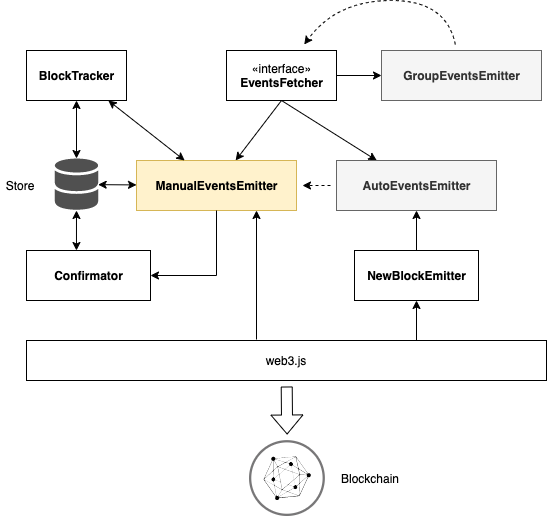

The diagram above was exported from draw.io. Its source (the exported page's mxGraphModel, read from the mxfile embedded in the PNG):
<mxGraphModel dx="1106" dy="997" grid="1" gridSize="10" guides="1" tooltips="1" connect="1" arrows="1" fold="1" page="1" pageScale="1" pageWidth="827" pageHeight="1169" math="0" shadow="0">
  <root>
    <mxCell id="0" />
    <mxCell id="1" parent="0" />
    <mxCell id="Gje7xKA6-CzyH8ZtWUP0-5" value="«interface»&lt;br&gt;&lt;b&gt;EventsFetcher&lt;/b&gt;" style="html=1;" parent="1" vertex="1">
      <mxGeometry x="340" y="280" width="110" height="50" as="geometry" />
    </mxCell>
    <mxCell id="Gje7xKA6-CzyH8ZtWUP0-8" style="rounded=0;orthogonalLoop=1;jettySize=auto;html=1;exitX=0.5;exitY=1;exitDx=0;exitDy=0;" parent="1" source="Gje7xKA6-CzyH8ZtWUP0-5" target="Gje7xKA6-CzyH8ZtWUP0-7" edge="1">
      <mxGeometry relative="1" as="geometry" />
    </mxCell>
    <mxCell id="Gje7xKA6-CzyH8ZtWUP0-7" value="&lt;b&gt;ManualEventsEmitter&lt;/b&gt;" style="html=1;fillColor=#fff2cc;strokeColor=#d6b656;" parent="1" vertex="1">
      <mxGeometry x="250" y="390" width="160" height="50" as="geometry" />
    </mxCell>
    <mxCell id="Gje7xKA6-CzyH8ZtWUP0-11" style="edgeStyle=none;rounded=0;orthogonalLoop=1;jettySize=auto;html=1;exitX=0.5;exitY=1;exitDx=0;exitDy=0;" parent="1" source="Gje7xKA6-CzyH8ZtWUP0-5" target="Gje7xKA6-CzyH8ZtWUP0-9" edge="1">
      <mxGeometry relative="1" as="geometry">
        <mxPoint x="414" y="330" as="sourcePoint" />
      </mxGeometry>
    </mxCell>
    <mxCell id="Gje7xKA6-CzyH8ZtWUP0-9" value="&lt;b&gt;AutoEventsEmitter&lt;/b&gt;" style="html=1;fillColor=#f5f5f5;strokeColor=#666666;fontColor=#333333;" parent="1" vertex="1">
      <mxGeometry x="450" y="390" width="160" height="50" as="geometry" />
    </mxCell>
    <mxCell id="Gje7xKA6-CzyH8ZtWUP0-12" style="edgeStyle=none;rounded=0;orthogonalLoop=1;jettySize=auto;html=1;" parent="1" source="Gje7xKA6-CzyH8ZtWUP0-5" target="Gje7xKA6-CzyH8ZtWUP0-10" edge="1">
      <mxGeometry relative="1" as="geometry">
        <mxPoint x="410" y="330" as="sourcePoint" />
      </mxGeometry>
    </mxCell>
    <mxCell id="Gje7xKA6-CzyH8ZtWUP0-10" value="&lt;b&gt;GroupEventsEmitter&lt;/b&gt;" style="html=1;fillColor=#f5f5f5;strokeColor=#666666;fontColor=#333333;" parent="1" vertex="1">
      <mxGeometry x="495" y="280" width="160" height="50" as="geometry" />
    </mxCell>
    <mxCell id="Gje7xKA6-CzyH8ZtWUP0-15" value="&lt;b&gt;NewBlockEmitter&lt;/b&gt;" style="html=1;" parent="1" vertex="1">
      <mxGeometry x="468" y="480" width="124" height="50" as="geometry" />
    </mxCell>
    <mxCell id="Gje7xKA6-CzyH8ZtWUP0-20" value="" style="shape=flexArrow;endArrow=classic;html=1;targetPerimeterSpacing=6;width=11;sourcePerimeterSpacing=6;" parent="1" source="Gje7xKA6-CzyH8ZtWUP0-21" target="Gje7xKA6-CzyH8ZtWUP0-1" edge="1">
      <mxGeometry width="50" height="50" relative="1" as="geometry">
        <mxPoint x="400" y="630" as="sourcePoint" />
        <mxPoint x="400" y="680" as="targetPoint" />
      </mxGeometry>
    </mxCell>
    <mxCell id="Gje7xKA6-CzyH8ZtWUP0-21" value="web3.js" style="rounded=0;whiteSpace=wrap;html=1;" parent="1" vertex="1">
      <mxGeometry x="140" y="570" width="520" height="40" as="geometry" />
    </mxCell>
    <mxCell id="Gje7xKA6-CzyH8ZtWUP0-22" value="" style="endArrow=classic;html=1;exitX=0.75;exitY=0;exitDx=0;exitDy=0;" parent="1" source="Gje7xKA6-CzyH8ZtWUP0-21" target="Gje7xKA6-CzyH8ZtWUP0-15" edge="1">
      <mxGeometry width="50" height="50" relative="1" as="geometry">
        <mxPoint x="532" y="580" as="sourcePoint" />
        <mxPoint x="532.9999999999998" y="520" as="targetPoint" />
      </mxGeometry>
    </mxCell>
    <mxCell id="Gje7xKA6-CzyH8ZtWUP0-23" value="" style="curved=1;endArrow=classic;html=1;dashed=1;targetPerimeterSpacing=6;sourcePerimeterSpacing=6;" parent="1" source="Gje7xKA6-CzyH8ZtWUP0-10" target="Gje7xKA6-CzyH8ZtWUP0-5" edge="1">
      <mxGeometry width="50" height="50" relative="1" as="geometry">
        <mxPoint x="400" y="210" as="sourcePoint" />
        <mxPoint x="450" y="160" as="targetPoint" />
        <Array as="points">
          <mxPoint x="560" y="230" />
          <mxPoint x="450" y="230" />
        </Array>
      </mxGeometry>
    </mxCell>
    <mxCell id="Gje7xKA6-CzyH8ZtWUP0-24" value="" style="endArrow=classic;html=1;dashed=1;targetPerimeterSpacing=6;sourcePerimeterSpacing=6;" parent="1" source="Gje7xKA6-CzyH8ZtWUP0-9" target="Gje7xKA6-CzyH8ZtWUP0-7" edge="1">
      <mxGeometry width="50" height="50" relative="1" as="geometry">
        <mxPoint x="400" y="380" as="sourcePoint" />
        <mxPoint x="450" y="330" as="targetPoint" />
      </mxGeometry>
    </mxCell>
    <mxCell id="Gje7xKA6-CzyH8ZtWUP0-26" value="" style="endArrow=classic;html=1;entryX=0.75;entryY=1;entryDx=0;entryDy=0;" parent="1" target="Gje7xKA6-CzyH8ZtWUP0-7" edge="1">
      <mxGeometry width="50" height="50" relative="1" as="geometry">
        <mxPoint x="370" y="569" as="sourcePoint" />
        <mxPoint x="450" y="540" as="targetPoint" />
      </mxGeometry>
    </mxCell>
    <mxCell id="Gje7xKA6-CzyH8ZtWUP0-28" value="" style="endArrow=classic;html=1;entryX=0.5;entryY=1;entryDx=0;entryDy=0;" parent="1" source="Gje7xKA6-CzyH8ZtWUP0-15" target="Gje7xKA6-CzyH8ZtWUP0-9" edge="1">
      <mxGeometry width="50" height="50" relative="1" as="geometry">
        <mxPoint x="543.0800000000002" y="600.8400000000001" as="sourcePoint" />
        <mxPoint x="542.9999999999998" y="550" as="targetPoint" />
      </mxGeometry>
    </mxCell>
    <mxCell id="Gje7xKA6-CzyH8ZtWUP0-29" value="" style="group" parent="1" vertex="1" connectable="0">
      <mxGeometry x="363" y="670" width="166" height="76" as="geometry" />
    </mxCell>
    <mxCell id="Gje7xKA6-CzyH8ZtWUP0-1" value="" style="aspect=fixed;perimeter=ellipsePerimeter;html=1;align=center;shadow=0;dashed=0;fontColor=#4277BB;labelBackgroundColor=#ffffff;fontSize=12;spacingTop=3;image;image=img/lib/ibm/blockchain/hyperledger_fabric.svg;" parent="Gje7xKA6-CzyH8ZtWUP0-29" vertex="1">
      <mxGeometry width="76" height="76" as="geometry" />
    </mxCell>
    <mxCell id="Gje7xKA6-CzyH8ZtWUP0-17" value="Blockchain" style="text;html=1;strokeColor=none;fillColor=none;align=center;verticalAlign=middle;whiteSpace=wrap;rounded=0;" parent="Gje7xKA6-CzyH8ZtWUP0-29" vertex="1">
      <mxGeometry x="76" y="28" width="90" height="20" as="geometry" />
    </mxCell>
    <mxCell id="Gje7xKA6-CzyH8ZtWUP0-31" style="edgeStyle=none;rounded=0;orthogonalLoop=1;jettySize=auto;html=1;startArrow=classic;startFill=1;sourcePerimeterSpacing=0;endArrow=classic;endFill=1;targetPerimeterSpacing=0;" parent="1" source="Gje7xKA6-CzyH8ZtWUP0-30" target="Gje7xKA6-CzyH8ZtWUP0-7" edge="1">
      <mxGeometry relative="1" as="geometry" />
    </mxCell>
    <mxCell id="Gje7xKA6-CzyH8ZtWUP0-30" value="&lt;b&gt;BlockTracker&lt;/b&gt;" style="html=1;" parent="1" vertex="1">
      <mxGeometry x="140" y="280" width="100" height="50" as="geometry" />
    </mxCell>
    <mxCell id="Gje7xKA6-CzyH8ZtWUP0-32" value="" style="endArrow=classic;startArrow=classic;html=1;" parent="1" source="Gje7xKA6-CzyH8ZtWUP0-30" target="Gje7xKA6-CzyH8ZtWUP0-35" edge="1">
      <mxGeometry width="50" height="50" relative="1" as="geometry">
        <mxPoint x="350" y="180" as="sourcePoint" />
        <mxPoint x="225.72478777138917" y="105.43487266283341" as="targetPoint" />
      </mxGeometry>
    </mxCell>
    <mxCell id="Gje7xKA6-CzyH8ZtWUP0-39" value="" style="rounded=0;orthogonalLoop=1;jettySize=auto;html=1;startArrow=classic;startFill=1;sourcePerimeterSpacing=0;endArrow=classic;endFill=1;targetPerimeterSpacing=0;fontColor=#000000;entryX=0.403;entryY=0;entryDx=0;entryDy=0;entryPerimeter=0;" parent="1" source="Gje7xKA6-CzyH8ZtWUP0-35" target="Gje7xKA6-CzyH8ZtWUP0-37" edge="1">
      <mxGeometry relative="1" as="geometry" />
    </mxCell>
    <mxCell id="Gje7xKA6-CzyH8ZtWUP0-41" style="edgeStyle=none;rounded=0;orthogonalLoop=1;jettySize=auto;html=1;startArrow=classic;startFill=1;sourcePerimeterSpacing=0;endArrow=classic;endFill=1;targetPerimeterSpacing=0;fontColor=#000000;" parent="1" source="Gje7xKA6-CzyH8ZtWUP0-35" target="Gje7xKA6-CzyH8ZtWUP0-7" edge="1">
      <mxGeometry relative="1" as="geometry" />
    </mxCell>
    <mxCell id="Gje7xKA6-CzyH8ZtWUP0-35" value="" style="shadow=0;dashed=0;html=1;strokeColor=none;fillColor=#505050;labelPosition=center;verticalLabelPosition=bottom;verticalAlign=top;outlineConnect=0;align=center;shape=mxgraph.office.databases.database_mini_2;fontColor=#FFFFFF;" parent="1" vertex="1">
      <mxGeometry x="168.33" y="388" width="43.33" height="52" as="geometry" />
    </mxCell>
    <mxCell id="Gje7xKA6-CzyH8ZtWUP0-36" value="Store" style="text;html=1;strokeColor=none;fillColor=none;align=center;verticalAlign=middle;whiteSpace=wrap;rounded=0;" parent="1" vertex="1">
      <mxGeometry x="114" y="405" width="40" height="20" as="geometry" />
    </mxCell>
    <mxCell id="Gje7xKA6-CzyH8ZtWUP0-38" style="edgeStyle=orthogonalEdgeStyle;rounded=0;orthogonalLoop=1;jettySize=auto;html=1;entryX=0.5;entryY=1;entryDx=0;entryDy=0;startArrow=classic;startFill=1;sourcePerimeterSpacing=0;endArrow=none;endFill=0;targetPerimeterSpacing=0;fontColor=#000000;exitX=1;exitY=0.5;exitDx=0;exitDy=0;" parent="1" source="Gje7xKA6-CzyH8ZtWUP0-37" target="Gje7xKA6-CzyH8ZtWUP0-7" edge="1">
      <mxGeometry relative="1" as="geometry" />
    </mxCell>
    <mxCell id="Gje7xKA6-CzyH8ZtWUP0-37" value="&lt;b&gt;Confirmator&lt;/b&gt;" style="html=1;" parent="1" vertex="1">
      <mxGeometry x="140" y="480" width="124" height="50" as="geometry" />
    </mxCell>
  </root>
</mxGraphModel>